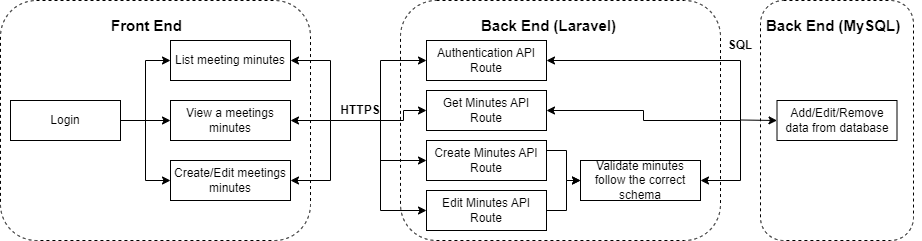

The diagram above was exported from draw.io. Its source (the exported page's mxGraphModel, read from the mxfile embedded in the PNG):
<mxGraphModel dx="794" dy="470" grid="1" gridSize="10" guides="1" tooltips="1" connect="1" arrows="1" fold="1" page="1" pageScale="1" pageWidth="827" pageHeight="1169" math="0" shadow="0">
  <root>
    <mxCell id="WIyWlLk6GJQsqaUBKTNV-0" />
    <mxCell id="WIyWlLk6GJQsqaUBKTNV-1" parent="WIyWlLk6GJQsqaUBKTNV-0" />
    <mxCell id="PcU9nsENRbvIb20rhsT0-26" value="" style="rounded=1;whiteSpace=wrap;html=1;dashed=1;" parent="WIyWlLk6GJQsqaUBKTNV-1" vertex="1">
      <mxGeometry y="40" width="310" height="240" as="geometry" />
    </mxCell>
    <mxCell id="PcU9nsENRbvIb20rhsT0-42" style="edgeStyle=orthogonalEdgeStyle;rounded=0;orthogonalLoop=1;jettySize=auto;html=1;exitX=1;exitY=0.5;exitDx=0;exitDy=0;strokeColor=default;endArrow=none;endFill=0;startArrow=classic;startFill=1;" parent="WIyWlLk6GJQsqaUBKTNV-1" source="PcU9nsENRbvIb20rhsT0-15" edge="1">
      <mxGeometry relative="1" as="geometry">
        <mxPoint x="330" y="160" as="targetPoint" />
      </mxGeometry>
    </mxCell>
    <mxCell id="PcU9nsENRbvIb20rhsT0-15" value="List meeting minutes" style="rounded=0;whiteSpace=wrap;html=1;" parent="WIyWlLk6GJQsqaUBKTNV-1" vertex="1">
      <mxGeometry x="170" y="80" width="120" height="40" as="geometry" />
    </mxCell>
    <mxCell id="PcU9nsENRbvIb20rhsT0-43" style="edgeStyle=orthogonalEdgeStyle;rounded=0;orthogonalLoop=1;jettySize=auto;html=1;exitX=1;exitY=0.5;exitDx=0;exitDy=0;strokeColor=default;endArrow=none;endFill=0;startArrow=classic;startFill=1;" parent="WIyWlLk6GJQsqaUBKTNV-1" source="PcU9nsENRbvIb20rhsT0-18" edge="1">
      <mxGeometry relative="1" as="geometry">
        <mxPoint x="330" y="160" as="targetPoint" />
      </mxGeometry>
    </mxCell>
    <mxCell id="PcU9nsENRbvIb20rhsT0-18" value="View a meetings minutes" style="rounded=0;whiteSpace=wrap;html=1;" parent="WIyWlLk6GJQsqaUBKTNV-1" vertex="1">
      <mxGeometry x="170" y="140" width="120" height="40" as="geometry" />
    </mxCell>
    <mxCell id="PcU9nsENRbvIb20rhsT0-44" style="edgeStyle=orthogonalEdgeStyle;rounded=0;orthogonalLoop=1;jettySize=auto;html=1;exitX=1;exitY=0.5;exitDx=0;exitDy=0;strokeColor=default;endArrow=none;endFill=0;startArrow=classic;startFill=1;" parent="WIyWlLk6GJQsqaUBKTNV-1" source="PcU9nsENRbvIb20rhsT0-19" edge="1">
      <mxGeometry relative="1" as="geometry">
        <mxPoint x="330" y="160" as="targetPoint" />
      </mxGeometry>
    </mxCell>
    <mxCell id="PcU9nsENRbvIb20rhsT0-19" value="Create/Edit meetings minutes" style="rounded=0;whiteSpace=wrap;html=1;" parent="WIyWlLk6GJQsqaUBKTNV-1" vertex="1">
      <mxGeometry x="170" y="200" width="120" height="40" as="geometry" />
    </mxCell>
    <mxCell id="PcU9nsENRbvIb20rhsT0-23" style="edgeStyle=orthogonalEdgeStyle;rounded=0;orthogonalLoop=1;jettySize=auto;html=1;exitX=1;exitY=0.5;exitDx=0;exitDy=0;entryX=0;entryY=0.5;entryDx=0;entryDy=0;" parent="WIyWlLk6GJQsqaUBKTNV-1" source="PcU9nsENRbvIb20rhsT0-20" target="PcU9nsENRbvIb20rhsT0-15" edge="1">
      <mxGeometry relative="1" as="geometry" />
    </mxCell>
    <mxCell id="PcU9nsENRbvIb20rhsT0-24" style="edgeStyle=orthogonalEdgeStyle;rounded=0;orthogonalLoop=1;jettySize=auto;html=1;exitX=1;exitY=0.5;exitDx=0;exitDy=0;entryX=0;entryY=0.5;entryDx=0;entryDy=0;" parent="WIyWlLk6GJQsqaUBKTNV-1" source="PcU9nsENRbvIb20rhsT0-20" target="PcU9nsENRbvIb20rhsT0-18" edge="1">
      <mxGeometry relative="1" as="geometry" />
    </mxCell>
    <mxCell id="PcU9nsENRbvIb20rhsT0-25" style="edgeStyle=orthogonalEdgeStyle;rounded=0;orthogonalLoop=1;jettySize=auto;html=1;exitX=1;exitY=0.5;exitDx=0;exitDy=0;entryX=0;entryY=0.5;entryDx=0;entryDy=0;" parent="WIyWlLk6GJQsqaUBKTNV-1" source="PcU9nsENRbvIb20rhsT0-20" target="PcU9nsENRbvIb20rhsT0-19" edge="1">
      <mxGeometry relative="1" as="geometry" />
    </mxCell>
    <mxCell id="PcU9nsENRbvIb20rhsT0-20" value="Login" style="rounded=0;whiteSpace=wrap;html=1;" parent="WIyWlLk6GJQsqaUBKTNV-1" vertex="1">
      <mxGeometry x="10" y="140" width="110" height="40" as="geometry" />
    </mxCell>
    <mxCell id="PcU9nsENRbvIb20rhsT0-27" value="&lt;b&gt;&lt;font style=&quot;font-size: 15px;&quot;&gt;Front End&lt;/font&gt;&lt;/b&gt;" style="text;strokeColor=none;fillColor=none;align=left;verticalAlign=middle;spacingLeft=4;spacingRight=4;overflow=hidden;points=[[0,0.5],[1,0.5]];portConstraint=eastwest;rotatable=0;whiteSpace=wrap;html=1;" parent="WIyWlLk6GJQsqaUBKTNV-1" vertex="1">
      <mxGeometry x="105" y="50" width="100" height="30" as="geometry" />
    </mxCell>
    <mxCell id="PcU9nsENRbvIb20rhsT0-28" value="" style="rounded=1;whiteSpace=wrap;html=1;dashed=1;" parent="WIyWlLk6GJQsqaUBKTNV-1" vertex="1">
      <mxGeometry x="400" y="40" width="320" height="240" as="geometry" />
    </mxCell>
    <mxCell id="PcU9nsENRbvIb20rhsT0-46" style="edgeStyle=orthogonalEdgeStyle;rounded=0;orthogonalLoop=1;jettySize=auto;html=1;exitX=0;exitY=0.5;exitDx=0;exitDy=0;endArrow=none;endFill=0;startArrow=classic;startFill=1;" parent="WIyWlLk6GJQsqaUBKTNV-1" source="PcU9nsENRbvIb20rhsT0-30" edge="1">
      <mxGeometry relative="1" as="geometry">
        <mxPoint x="380" y="160" as="targetPoint" />
      </mxGeometry>
    </mxCell>
    <mxCell id="PcU9nsENRbvIb20rhsT0-73" style="edgeStyle=orthogonalEdgeStyle;rounded=0;orthogonalLoop=1;jettySize=auto;html=1;exitX=1;exitY=0.5;exitDx=0;exitDy=0;endArrow=none;endFill=0;startArrow=classic;startFill=1;" parent="WIyWlLk6GJQsqaUBKTNV-1" source="PcU9nsENRbvIb20rhsT0-30" edge="1">
      <mxGeometry relative="1" as="geometry">
        <mxPoint x="740" y="160" as="targetPoint" />
      </mxGeometry>
    </mxCell>
    <mxCell id="PcU9nsENRbvIb20rhsT0-30" value="Get Minutes API Route" style="rounded=0;whiteSpace=wrap;html=1;" parent="WIyWlLk6GJQsqaUBKTNV-1" vertex="1">
      <mxGeometry x="426" y="130" width="120" height="40" as="geometry" />
    </mxCell>
    <mxCell id="PcU9nsENRbvIb20rhsT0-45" style="edgeStyle=orthogonalEdgeStyle;rounded=0;orthogonalLoop=1;jettySize=auto;html=1;exitX=0;exitY=0.5;exitDx=0;exitDy=0;endArrow=none;endFill=0;startArrow=classic;startFill=1;" parent="WIyWlLk6GJQsqaUBKTNV-1" source="PcU9nsENRbvIb20rhsT0-31" edge="1">
      <mxGeometry relative="1" as="geometry">
        <mxPoint x="380" y="160" as="targetPoint" />
      </mxGeometry>
    </mxCell>
    <mxCell id="PcU9nsENRbvIb20rhsT0-72" style="edgeStyle=orthogonalEdgeStyle;rounded=0;orthogonalLoop=1;jettySize=auto;html=1;exitX=1;exitY=0.5;exitDx=0;exitDy=0;endArrow=none;endFill=0;startArrow=classic;startFill=1;" parent="WIyWlLk6GJQsqaUBKTNV-1" source="PcU9nsENRbvIb20rhsT0-31" edge="1">
      <mxGeometry relative="1" as="geometry">
        <mxPoint x="740" y="160" as="targetPoint" />
      </mxGeometry>
    </mxCell>
    <mxCell id="PcU9nsENRbvIb20rhsT0-31" value="Authentication API Route" style="rounded=0;whiteSpace=wrap;html=1;" parent="WIyWlLk6GJQsqaUBKTNV-1" vertex="1">
      <mxGeometry x="426" y="80" width="120" height="40" as="geometry" />
    </mxCell>
    <mxCell id="PcU9nsENRbvIb20rhsT0-47" style="edgeStyle=orthogonalEdgeStyle;rounded=0;orthogonalLoop=1;jettySize=auto;html=1;exitX=0;exitY=0.5;exitDx=0;exitDy=0;endArrow=none;endFill=0;startArrow=classic;startFill=1;" parent="WIyWlLk6GJQsqaUBKTNV-1" source="PcU9nsENRbvIb20rhsT0-32" edge="1">
      <mxGeometry relative="1" as="geometry">
        <mxPoint x="380" y="160" as="targetPoint" />
      </mxGeometry>
    </mxCell>
    <mxCell id="PcU9nsENRbvIb20rhsT0-54" style="edgeStyle=orthogonalEdgeStyle;rounded=0;orthogonalLoop=1;jettySize=auto;html=1;exitX=1;exitY=0.25;exitDx=0;exitDy=0;entryX=0;entryY=0.5;entryDx=0;entryDy=0;" parent="WIyWlLk6GJQsqaUBKTNV-1" source="PcU9nsENRbvIb20rhsT0-32" target="PcU9nsENRbvIb20rhsT0-37" edge="1">
      <mxGeometry relative="1" as="geometry" />
    </mxCell>
    <mxCell id="PcU9nsENRbvIb20rhsT0-32" value="Create Minutes API Route" style="rounded=0;whiteSpace=wrap;html=1;" parent="WIyWlLk6GJQsqaUBKTNV-1" vertex="1">
      <mxGeometry x="426" y="180" width="120" height="40" as="geometry" />
    </mxCell>
    <mxCell id="PcU9nsENRbvIb20rhsT0-34" value="&lt;b&gt;&lt;font style=&quot;font-size: 15px;&quot;&gt;Back End (Laravel)&lt;/font&gt;&lt;/b&gt;" style="text;strokeColor=none;fillColor=none;align=left;verticalAlign=middle;spacingLeft=4;spacingRight=4;overflow=hidden;points=[[0,0.5],[1,0.5]];portConstraint=eastwest;rotatable=0;whiteSpace=wrap;html=1;" parent="WIyWlLk6GJQsqaUBKTNV-1" vertex="1">
      <mxGeometry x="474.5" y="50" width="161" height="30" as="geometry" />
    </mxCell>
    <mxCell id="PcU9nsENRbvIb20rhsT0-48" style="edgeStyle=orthogonalEdgeStyle;rounded=0;orthogonalLoop=1;jettySize=auto;html=1;exitX=0;exitY=0.5;exitDx=0;exitDy=0;endArrow=none;endFill=0;startArrow=classic;startFill=1;" parent="WIyWlLk6GJQsqaUBKTNV-1" source="PcU9nsENRbvIb20rhsT0-35" edge="1">
      <mxGeometry relative="1" as="geometry">
        <mxPoint x="380" y="160" as="targetPoint" />
      </mxGeometry>
    </mxCell>
    <mxCell id="PcU9nsENRbvIb20rhsT0-51" style="edgeStyle=orthogonalEdgeStyle;rounded=0;orthogonalLoop=1;jettySize=auto;html=1;exitX=1;exitY=0.5;exitDx=0;exitDy=0;entryX=0;entryY=0.5;entryDx=0;entryDy=0;" parent="WIyWlLk6GJQsqaUBKTNV-1" source="PcU9nsENRbvIb20rhsT0-35" target="PcU9nsENRbvIb20rhsT0-37" edge="1">
      <mxGeometry relative="1" as="geometry" />
    </mxCell>
    <mxCell id="PcU9nsENRbvIb20rhsT0-35" value="Edit Minutes API Route" style="rounded=0;whiteSpace=wrap;html=1;" parent="WIyWlLk6GJQsqaUBKTNV-1" vertex="1">
      <mxGeometry x="426" y="230" width="120" height="40" as="geometry" />
    </mxCell>
    <mxCell id="PcU9nsENRbvIb20rhsT0-74" style="edgeStyle=orthogonalEdgeStyle;rounded=0;orthogonalLoop=1;jettySize=auto;html=1;exitX=1;exitY=0.5;exitDx=0;exitDy=0;endArrow=none;endFill=0;startArrow=classic;startFill=1;" parent="WIyWlLk6GJQsqaUBKTNV-1" source="PcU9nsENRbvIb20rhsT0-37" edge="1">
      <mxGeometry relative="1" as="geometry">
        <mxPoint x="740" y="160" as="targetPoint" />
      </mxGeometry>
    </mxCell>
    <mxCell id="PcU9nsENRbvIb20rhsT0-37" value="Validate minutes follow the correct schema" style="rounded=0;whiteSpace=wrap;html=1;" parent="WIyWlLk6GJQsqaUBKTNV-1" vertex="1">
      <mxGeometry x="580" y="200" width="120" height="40" as="geometry" />
    </mxCell>
    <mxCell id="PcU9nsENRbvIb20rhsT0-41" value="" style="endArrow=none;html=1;rounded=0;" parent="WIyWlLk6GJQsqaUBKTNV-1" edge="1">
      <mxGeometry width="50" height="50" relative="1" as="geometry">
        <mxPoint x="400" y="160" as="sourcePoint" />
        <mxPoint x="330" y="160" as="targetPoint" />
      </mxGeometry>
    </mxCell>
    <mxCell id="PcU9nsENRbvIb20rhsT0-55" value="HTTPS" style="text;html=1;strokeColor=none;fillColor=none;align=center;verticalAlign=middle;whiteSpace=wrap;rounded=0;fontStyle=1" parent="WIyWlLk6GJQsqaUBKTNV-1" vertex="1">
      <mxGeometry x="330" y="135" width="60" height="30" as="geometry" />
    </mxCell>
    <mxCell id="PcU9nsENRbvIb20rhsT0-56" value="" style="rounded=1;whiteSpace=wrap;html=1;dashed=1;" parent="WIyWlLk6GJQsqaUBKTNV-1" vertex="1">
      <mxGeometry x="760" y="40" width="153" height="240" as="geometry" />
    </mxCell>
    <mxCell id="PcU9nsENRbvIb20rhsT0-64" value="&lt;b&gt;&lt;font style=&quot;font-size: 15px;&quot;&gt;Back End (MySQL)&lt;/font&gt;&lt;/b&gt;" style="text;strokeColor=none;fillColor=none;align=left;verticalAlign=middle;spacingLeft=4;spacingRight=4;overflow=hidden;points=[[0,0.5],[1,0.5]];portConstraint=eastwest;rotatable=0;whiteSpace=wrap;html=1;" parent="WIyWlLk6GJQsqaUBKTNV-1" vertex="1">
      <mxGeometry x="760" y="50" width="161" height="30" as="geometry" />
    </mxCell>
    <mxCell id="PcU9nsENRbvIb20rhsT0-70" value="Add/Edit/Remove data from database" style="rounded=0;whiteSpace=wrap;html=1;" parent="WIyWlLk6GJQsqaUBKTNV-1" vertex="1">
      <mxGeometry x="776.5" y="140" width="120" height="40" as="geometry" />
    </mxCell>
    <mxCell id="PcU9nsENRbvIb20rhsT0-71" value="" style="endArrow=classic;html=1;rounded=0;entryX=0;entryY=0.5;entryDx=0;entryDy=0;endFill=1;" parent="WIyWlLk6GJQsqaUBKTNV-1" target="PcU9nsENRbvIb20rhsT0-70" edge="1">
      <mxGeometry width="50" height="50" relative="1" as="geometry">
        <mxPoint x="740" y="159.5" as="sourcePoint" />
        <mxPoint x="790" y="159.5" as="targetPoint" />
      </mxGeometry>
    </mxCell>
    <mxCell id="_LlBOF8NdCAS9McFA_Ne-0" value="SQL" style="text;html=1;strokeColor=none;fillColor=none;align=center;verticalAlign=middle;whiteSpace=wrap;rounded=0;fontStyle=1" vertex="1" parent="WIyWlLk6GJQsqaUBKTNV-1">
      <mxGeometry x="710" y="70" width="60" height="30" as="geometry" />
    </mxCell>
  </root>
</mxGraphModel>